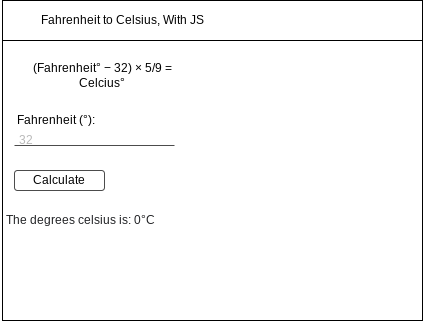

The diagram above was exported from draw.io. Its source (the exported page's mxGraphModel, read from the mxfile embedded in the PNG):
<mxGraphModel dx="1074" dy="741" grid="1" gridSize="10" guides="1" tooltips="1" connect="1" arrows="1" fold="1" page="1" pageScale="1" pageWidth="827" pageHeight="1169" math="0" shadow="0">
  <root>
    <mxCell id="0" />
    <mxCell id="1" parent="0" />
    <mxCell id="3" value="" style="rounded=0;whiteSpace=wrap;html=1;" vertex="1" parent="1">
      <mxGeometry x="80" y="80" width="420" height="320" as="geometry" />
    </mxCell>
    <mxCell id="4" value="" style="rounded=0;whiteSpace=wrap;html=1;" vertex="1" parent="1">
      <mxGeometry x="80" y="80" width="420" height="40" as="geometry" />
    </mxCell>
    <mxCell id="5" value="Fahrenheit to Celsius, With JS" style="text;html=1;align=center;verticalAlign=middle;resizable=0;points=[];autosize=1;strokeColor=none;fillColor=none;" vertex="1" parent="1">
      <mxGeometry x="110" y="90" width="180" height="20" as="geometry" />
    </mxCell>
    <mxCell id="6" value="(Fahrenheit° − 32) × 5/9 = Celcius°" style="text;html=1;strokeColor=none;fillColor=none;align=center;verticalAlign=middle;whiteSpace=wrap;rounded=0;" vertex="1" parent="1">
      <mxGeometry x="100" y="140" width="160" height="30" as="geometry" />
    </mxCell>
    <mxCell id="8" value="&lt;span&gt;Fahrenheit (°):&lt;/span&gt;" style="text;html=1;align=center;verticalAlign=middle;resizable=0;points=[];autosize=1;strokeColor=none;fillColor=none;" vertex="1" parent="1">
      <mxGeometry x="88" y="190" width="90" height="20" as="geometry" />
    </mxCell>
    <mxCell id="10" value="" style="line;strokeWidth=1;html=1;perimeter=backbonePerimeter;points=[];outlineConnect=0;opacity=70;" vertex="1" parent="1">
      <mxGeometry x="92" y="220" width="160" height="10" as="geometry" />
    </mxCell>
    <mxCell id="12" value="&lt;font color=&quot;#b8b8b8&quot;&gt;32&lt;/font&gt;" style="text;html=1;align=center;verticalAlign=middle;resizable=0;points=[];autosize=1;strokeColor=none;fillColor=none;" vertex="1" parent="1">
      <mxGeometry x="88" y="210" width="30" height="20" as="geometry" />
    </mxCell>
    <mxCell id="13" value="&lt;font color=&quot;#000000&quot;&gt;Calculate&lt;/font&gt;" style="rounded=1;whiteSpace=wrap;html=1;fontColor=#B8B8B8;strokeWidth=1;opacity=70;" vertex="1" parent="1">
      <mxGeometry x="92" y="250" width="90" height="20" as="geometry" />
    </mxCell>
    <mxCell id="14" value="&lt;font style=&quot;font-size: 12px&quot;&gt;&lt;span style=&quot;color: rgb(32 , 33 , 36) ; font-family: &amp;#34;arial&amp;#34; , sans-serif ; text-align: left&quot;&gt;The degrees celsius is: 0&lt;/span&gt;&lt;span style=&quot;color: rgb(32 , 33 , 36) ; font-family: &amp;#34;arial&amp;#34; , sans-serif ; text-align: left&quot;&gt;°C&lt;/span&gt;&lt;/font&gt;" style="text;html=1;align=center;verticalAlign=middle;resizable=0;points=[];autosize=1;strokeColor=none;fillColor=none;fontColor=#000000;" vertex="1" parent="1">
      <mxGeometry x="78" y="290" width="160" height="20" as="geometry" />
    </mxCell>
  </root>
</mxGraphModel>